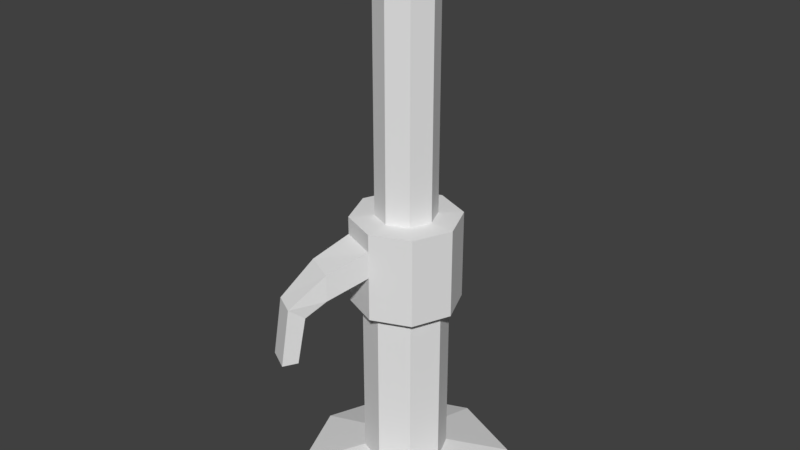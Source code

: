 # Source: vela1.blend  (saved by Blender 2.78.0; exported with 4.5.12 LTS)
import bpy
from mathutils import Matrix  # noqa: F401  (used for matrix-valued properties, if any)

bpy.ops.wm.read_factory_settings(use_empty=True)
scene = bpy.context.scene
scene.name = 'Scene'

# ---- collections
col_collection_1 = bpy.data.collections.new('Collection 1'); scene.collection.children.link(col_collection_1)

# ---- world
world_world = bpy.data.worlds.new('World'); scene.world = world_world
world_world.color = (0.05088, 0.05088, 0.05088)
world_world.use_sun_shadow = False
world_world.sun_shadow_jitter_overblur = 0.0
world_world.cycles.sampling_method = 'MANUAL'

# ---- meshes
me_cylinder_001 = bpy.data.meshes.new('Cylinder.001')
me_cylinder_001.from_pydata([(0.0, 1.0, -1.0), (0.0, 1.0, 1.0), (0.7071, 0.7071, -1.0), (0.7071, 0.7071, 0.9875), (1.0, -4.371e-08, -1.0), (1.0, -4.371e-08, 0.9875), (0.7071, -0.7071, -1.0), (0.7071, -0.7071, 0.9875), (-8.742e-08, -1.0, -1.0), (-8.742e-08, -1.0, 1.0), (-0.7071, -0.7071, -1.0), (-0.7071, -0.7071, 1.021), (-1.0, 1.192e-08, -1.0), (-1.0, 1.192e-08, 1.021), (-0.7071, 0.7071, -1.0), (-0.7071, 0.7071, 1.021), (6.94e-07, 1.408, -1.686), (0.9955, 0.9955, -1.686), (1.408, -7.218e-08, -1.686), (0.9955, -0.9955, -1.686), (5.552e-07, -1.408, -1.686), (-0.9955, -0.9955, -1.686), (-1.408, 1.555e-08, -1.686), (-0.9955, 0.9955, -1.686), (-2.992e-07, -1.81, -1.007), (1.28, -1.28, -1.007), (-1.28, 1.28, -1.007), (-1.81, 1.555e-08, -1.007), (1.81, -8.516e-08, -1.007), (1.28, 1.28, -1.007), (-1.28, -1.28, -1.007), (-1.41e-07, 1.81, -1.007), (6.94e-07, 1.81, -1.686), (1.28, 1.28, -1.686), (1.81, -8.516e-08, -1.686), (1.28, -1.28, -1.686), (5.357e-07, -1.81, -1.686), (-1.28, -1.28, -1.686), (-1.81, 1.555e-08, -1.686), (-1.28, 1.28, -1.686), (6.94e-07, 1.408, -3.003), (0.9955, 0.9955, -3.003), (1.408, -7.218e-08, -3.003), (0.9955, -0.9955, -3.003), (5.552e-07, -1.408, -3.003), (-0.9955, -0.9955, -3.003), (-1.408, 1.555e-08, -3.003), (-0.9955, 0.9955, -3.003), (6.662e-07, 3.596, -3.147), (2.543, 2.543, -3.147), (3.596, -2.052e-07, -3.147), (2.543, -2.543, -3.147), (3.117e-07, -3.596, -3.147), (-2.543, -2.543, -3.147), (-3.596, 1.891e-08, -3.147), (-2.543, 2.543, -3.147), (1.183e-07, -1.81, -1.346), (-1.28, 1.28, -1.346), (1.81, -8.516e-08, -1.346), (-1.28, -1.28, -1.346), (2.765e-07, 1.81, -1.346), (1.28, -1.28, -1.346), (-1.81, 1.555e-08, -1.346), (1.28, 1.28, -1.346), (1.28, -1.28, -1.143), (-1.81, 1.555e-08, -1.143), (1.28, 1.28, -1.143), (-9.049e-08, -1.81, -1.143), (-1.28, 1.28, -1.143), (1.81, -8.516e-08, -1.143), (-1.28, -1.28, -1.143), (6.776e-08, 1.81, -1.143), (-0.6563, -3.0, -1.262), (-0.6563, -3.0, -1.466), (-1.697, -2.47, -1.262), (-1.697, -2.47, -1.466), (-1.353, -3.98, -1.499), (-1.098, -3.519, -1.587), (-2.095, -3.564, -1.498), (-1.84, -3.104, -1.586), (-1.493, -4.222, -1.944), (-1.238, -3.762, -1.944), (-2.235, -3.806, -1.944), (-1.98, -3.346, -1.944)], [], [(0, 1, 3, 2), (2, 3, 5, 4), (4, 5, 7, 6), (6, 7, 9, 8), (8, 9, 11, 10), (10, 11, 13, 12), (3, 1, 15, 13, 11, 9, 7, 5), (12, 13, 15, 14), (14, 15, 1, 0), (61, 56, 36, 35), (16, 17, 41, 40), (62, 57, 39, 38), (63, 58, 34, 33), (56, 59, 37, 36), (57, 60, 32, 39), (60, 63, 33, 32), (58, 61, 35, 34), (59, 62, 38, 37), (10, 12, 27, 30), (4, 6, 25, 28), (0, 2, 29, 31), (14, 0, 31, 26), (8, 10, 30, 24), (2, 4, 28, 29), (12, 14, 26, 27), (6, 8, 24, 25), (17, 16, 32, 33), (18, 17, 33, 34), (19, 18, 34, 35), (20, 19, 35, 36), (21, 20, 36, 37), (22, 21, 37, 38), (23, 22, 38, 39), (16, 23, 39, 32), (46, 47, 55, 54), (23, 16, 40, 47), (21, 22, 46, 45), (19, 20, 44, 43), (17, 18, 42, 41), (22, 23, 47, 46), (20, 21, 45, 44), (18, 19, 43, 42), (48, 49, 50, 51, 52, 53, 54, 55), (44, 45, 53, 52), (42, 43, 51, 50), (40, 41, 49, 48), (47, 40, 48, 55), (45, 46, 54, 53), (43, 44, 52, 51), (41, 42, 50, 49), (70, 65, 62, 59), (69, 64, 61, 58), (71, 66, 63, 60), (68, 71, 60, 57), (67, 70, 74, 72), (66, 69, 58, 63), (65, 68, 57, 62), (64, 67, 56, 61), (25, 24, 67, 64), (27, 26, 68, 65), (29, 28, 69, 66), (24, 30, 70, 67), (26, 31, 71, 68), (31, 29, 66, 71), (28, 25, 64, 69), (30, 27, 65, 70), (75, 73, 77, 79), (70, 59, 75, 74), (59, 56, 73, 75), (56, 67, 72, 73), (77, 76, 80, 81), (73, 72, 76, 77), (72, 74, 78, 76), (74, 75, 79, 78), (80, 82, 83, 81), (76, 78, 82, 80), (78, 79, 83, 82), (79, 77, 81, 83)])
me_cylinder_001.use_remesh_preserve_volume = False
me_cylinder_001.use_remesh_preserve_attributes = False
me_cylinder_001.use_mirror_vertex_groups = False
me_cylinder_001.update()

# ---- objects
ob_cylinder = bpy.data.objects.new('Cylinder', me_cylinder_001)

# ---- transforms, parenting, visibility, modifiers, constraints
ob_cylinder.location = (-7.175e-08, -1.264e-07, 3.898)
ob_cylinder.scale = (1.0, 1.0, 4.408)
ob_cylinder.lineart.crease_threshold = 0.0

# ---- collection membership
col_collection_1.objects.link(ob_cylinder)

# ---- scene / render settings (as saved in the file)
scene.frame_start = 1; scene.frame_end = 250; scene.frame_set(1)
scene.render.engine = 'BLENDER_EEVEE_NEXT'
scene.render.resolution_percentage = 50
scene.render.dither_intensity = 0.0
scene.cycles.use_denoising = False
scene.cycles.samples = 128
scene.cycles.sampling_pattern = 'TABULATED_SOBOL'
scene.cycles.light_sampling_threshold = 0.0
scene.cycles.use_adaptive_sampling = False
scene.cycles.use_light_tree = False
scene.cycles.blur_glossy = 0.0
scene.cycles.sample_clamp_indirect = 0.0
scene.view_settings.view_transform = 'Standard'
bpy.context.view_layer.update()

# ---- added for rendering (the .blend has no active camera and no usable light): camera, sun
cam_auto = bpy.data.cameras.new('AutoCamera')
cam_auto.lens = 50.0
cam_auto.sensor_width = 36.0
cam_auto.clip_end = 1000.0
ob_auto_camera = bpy.data.objects.new('AutoCamera', cam_auto)
scene.collection.objects.link(ob_auto_camera)
ob_auto_camera.location = (19.6344, -23.8741, 14.9195)
ob_auto_camera.rotation_euler = (1.09748, -7.21219e-08, 0.694738)
scene.camera = ob_auto_camera
light_auto_sun = bpy.data.lights.new('AutoSun', 'SUN')
light_auto_sun.energy = 3.0
light_auto_sun.angle = 0.0523599
ob_auto_sun = bpy.data.objects.new('AutoSun', light_auto_sun)
scene.collection.objects.link(ob_auto_sun)
ob_auto_sun.rotation_euler = (0.872665, 0.174533, 0.523599)
bpy.context.view_layer.update()
